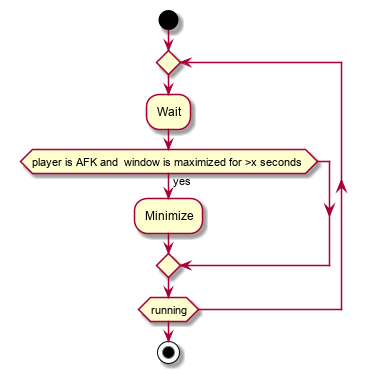

The diagram above was rendered by PlantUML. Its source (embedded in the PNG):
@startuml

start

repeat
:Wait;
if (player is AFK and  window is maximized for >x seconds) then (yes)
    :Minimize;
endif
repeat while (running)

stop

@enduml